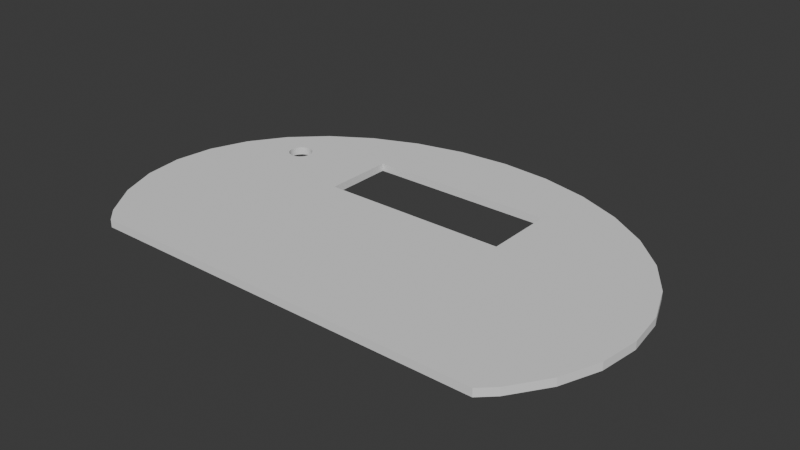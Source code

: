 # Source: deksel.blend  (saved by Blender 4.1.24; exported with 4.5.12 LTS)
import bpy
from mathutils import Matrix  # noqa: F401  (used for matrix-valued properties, if any)

bpy.ops.wm.read_factory_settings(use_empty=True)
scene = bpy.context.scene
scene.name = 'Scene'

# ---- collections
col_collection = bpy.data.collections.new('Collection'); scene.collection.children.link(col_collection)

# ---- world
world_world = bpy.data.worlds.new('World'); scene.world = world_world
world_world.use_nodes = True; world_world.node_tree.nodes.clear()
_N = world_world.node_tree.nodes; _L = world_world.node_tree.links
n0 = _N.new('ShaderNodeOutputWorld'); n0.name = 'World Output'; n0.location = (300, 300)
n1 = _N.new('ShaderNodeBackground'); n1.name = 'Background'; n1.location = (10, 300)
n1.inputs[0].default_value = (0.05088, 0.05088, 0.05088, 1.0)
_L.new(n1.outputs[0], n0.inputs[0])
n0.is_active_output = True
world_world.color = (0.05088, 0.05088, 0.05088)
world_world.use_sun_shadow = False
world_world.sun_shadow_jitter_overblur = 0.0

# ---- meshes
me_cylinder_005 = bpy.data.meshes.new('Cylinder.005')
me_cylinder_005.from_pydata([(0.0, 1.0, -1.0), (0.0, 1.0, 1.0), (0.1951, 0.9808, -1.0), (0.1951, 0.9808, 1.0), (0.3827, 0.9239, -1.0), (0.3827, 0.9239, 1.0), (0.5556, 0.8315, -1.0), (0.5556, 0.8315, 1.0), (0.7071, 0.7071, -1.0), (0.7071, 0.7071, 1.0), (0.8315, 0.5556, -1.0), (0.8315, 0.5556, 1.0), (0.9239, 0.3827, -1.0), (0.9239, 0.3827, 1.0), (0.9808, 0.1951, -1.0), (0.9808, 0.1951, 1.0), (1.0, 0.0, -1.0), (1.0, 0.0, 1.0), (0.9808, -0.1951, -1.0), (0.9808, -0.1951, 1.0), (0.9239, -0.3827, -1.0), (0.9239, -0.3827, 1.0), (0.8315, -0.5556, -1.0), (0.8315, -0.5556, 1.0), (-0.8315, -0.5556, -1.0), (-0.8315, -0.5556, 1.0), (-0.9239, -0.3827, -1.0), (-0.9239, -0.3827, 1.0), (-0.9808, -0.1951, -1.0), (-0.9808, -0.1951, 1.0), (-1.0, 0.0, -1.0), (-1.0, 0.0, 1.0), (-0.9808, 0.1951, -1.0), (-0.9808, 0.1951, 1.0), (-0.9239, 0.3827, -1.0), (-0.9239, 0.3827, 1.0), (-0.8315, 0.5556, -1.0), (-0.8315, 0.5556, 1.0), (-0.7071, 0.7071, -1.0), (-0.7071, 0.7071, 1.0), (-0.5556, 0.8315, -1.0), (-0.5556, 0.8315, 1.0), (-0.3827, 0.9239, -1.0), (-0.3827, 0.9239, 1.0), (-0.1951, 0.9808, -1.0), (-0.1951, 0.9808, 1.0), (-0.3636, 0.6169, 1.0), (-0.3636, 0.2662, 1.0), (0.3636, 0.6169, 1.0), (0.3636, 0.2662, 1.0), (0.3636, 0.6169, -1.0), (0.3636, 0.2662, -1.0), (-0.3636, 0.2662, -1.0), (-0.3636, 0.6169, -1.0), (-0.177, 0.6169, -1.0), (0.777, -0.622, 1.0), (0.777, -0.622, -1.0), (-0.777, -0.622, 1.0), (-0.777, -0.622, -1.0), (-0.7301, 0.4621, 1.0), (-0.7292, 0.4507, 1.0), (-0.7292, 0.4735, 1.0), (-0.7224, 0.4297, 1.0), (-0.7224, 0.4946, 1.0), (-0.7266, 0.4398, 1.0), (-0.7266, 0.4845, 1.0), (-0.7099, 0.4135, 1.0), (-0.7099, 0.5107, 1.0), (-0.6935, 0.4048, 1.0), (-0.6935, 0.5194, 1.0), (-0.702, 0.4081, 1.0), (-0.702, 0.5161, 1.0), (-0.6846, 0.4037, 1.0), (-0.7167, 0.4208, 1.0), (-0.7167, 0.5035, 1.0), (-0.6757, 0.4048, 1.0), (-0.6757, 0.5194, 1.0), (-0.6594, 0.4135, 1.0), (-0.6594, 0.5107, 1.0), (-0.6672, 0.4081, 1.0), (-0.6672, 0.5161, 1.0), (-0.6468, 0.4297, 1.0), (-0.6468, 0.4946, 1.0), (-0.6391, 0.4621, 1.0), (-0.64, 0.4507, 1.0), (-0.64, 0.4735, 1.0), (-0.6426, 0.4398, 1.0), (-0.6426, 0.4845, 1.0), (-0.6525, 0.4208, 1.0), (-0.6525, 0.5035, 1.0), (-0.6846, 0.5206, 1.0), (-0.7301, 0.4621, -1.0), (-0.7292, 0.4507, -1.0), (-0.7292, 0.4735, -1.0), (-0.7224, 0.4297, -1.0), (-0.7224, 0.4946, -1.0), (-0.7266, 0.4398, -1.0), (-0.7266, 0.4845, -1.0), (-0.7099, 0.4135, -1.0), (-0.7099, 0.5107, -1.0), (-0.6935, 0.4048, -1.0), (-0.6935, 0.5194, -1.0), (-0.702, 0.4081, -1.0), (-0.702, 0.5161, -1.0), (-0.6846, 0.4037, -1.0), (-0.7167, 0.4208, -1.0), (-0.7167, 0.5035, -1.0), (-0.6757, 0.4048, -1.0), (-0.6757, 0.5194, -1.0), (-0.6594, 0.4135, -1.0), (-0.6594, 0.5107, -1.0), (-0.6672, 0.4081, -1.0), (-0.6672, 0.5161, -1.0), (-0.6468, 0.4297, -1.0), (-0.6468, 0.4946, -1.0), (-0.6391, 0.4621, -1.0), (-0.64, 0.4507, -1.0), (-0.64, 0.4735, -1.0), (-0.6426, 0.4398, -1.0), (-0.6426, 0.4845, -1.0), (-0.6525, 0.4208, -1.0), (-0.6525, 0.5035, -1.0), (-0.6846, 0.5206, -1.0)], [], [(0, 1, 3, 2), (2, 3, 5, 4), (4, 5, 7, 6), (6, 7, 9, 8), (8, 9, 11, 10), (10, 11, 13, 12), (12, 13, 15, 14), (14, 15, 17, 16), (16, 17, 19, 18), (18, 19, 21, 20), (20, 21, 23, 22), (56, 22, 23, 55), (57, 25, 24, 58), (24, 25, 27, 26), (26, 27, 29, 28), (28, 29, 31, 30), (30, 31, 33, 32), (32, 33, 35, 34), (34, 35, 37, 36), (36, 37, 39, 38), (38, 39, 41, 40), (40, 41, 43, 42), (46, 43, 41, 76, 80, 78, 89, 82, 87, 85, 83, 84, 86, 81, 47), (76, 41, 39, 37, 35, 33, 31, 29, 27, 25, 57, 55, 23, 21, 19, 17, 15, 13, 11, 9, 7, 5, 48, 49, 47, 81, 88, 77, 79, 75, 72, 68, 70, 66, 73, 62, 64, 60, 59, 61, 65, 63, 74, 67, 71, 69, 90), (48, 5, 3, 1, 45, 43, 46), (42, 43, 45, 44), (44, 45, 1, 0), (113, 52, 51, 50, 6, 8, 10, 12, 14, 16, 18, 20, 22, 56, 58, 24, 26, 28, 30, 32, 34, 36, 38, 40, 108, 122, 101, 103, 99, 106, 95, 97, 93, 91, 92, 96, 94, 105, 98, 102, 100, 104, 107, 111, 109, 120), (108, 40, 42, 44, 54, 53, 52, 113, 118, 116, 115, 117, 119, 114, 121, 110, 112), (44, 0, 2, 4, 6, 50, 54), (53, 46, 47, 52), (54, 50, 48, 46, 53), (49, 48, 50, 51), (47, 49, 51, 52), (57, 58, 56, 55), (108, 76, 90, 122), (112, 80, 76, 108), (110, 78, 80, 112), (89, 78, 110, 121), (82, 89, 121, 114), (87, 82, 114, 119), (85, 87, 119, 117), (83, 85, 117, 115), (84, 83, 115, 116), (86, 84, 116, 118), (81, 86, 118, 113), (88, 81, 113, 120), (77, 88, 120, 109), (79, 77, 109, 111), (75, 79, 111, 107), (72, 75, 107, 104), (68, 72, 104, 100), (70, 68, 100, 102), (66, 70, 102, 98), (105, 73, 66, 98), (94, 62, 73, 105), (96, 64, 62, 94), (92, 60, 64, 96), (91, 59, 60, 92), (93, 61, 59, 91), (97, 65, 61, 93), (95, 63, 65, 97), (106, 74, 63, 95), (99, 67, 74, 106), (103, 71, 67, 99), (101, 69, 71, 103), (122, 90, 69, 101)])
_uv = me_cylinder_005.uv_layers.new(name='UVMap')
_uv.uv.foreach_set('vector', [1.0, 0.5, 1.0, 1.0, 0.9688, 1.0, 0.9688, 0.5, 0.9688, 0.5, 0.9688, 1.0, 0.9375, 1.0, 0.9375, 0.5, 0.9375, 0.5, 0.9375, 1.0, 0.9062, 1.0, 0.9062, 0.5, 0.9062, 0.5, 0.9062, 1.0, 0.875, 1.0, 0.875, 0.5, 0.875, 0.5, 0.875, 1.0, 0.8438, 1.0, 0.8438, 0.5, 0.8438, 0.5, 0.8438, 1.0, 0.8125, 1.0, 0.8125, 0.5, 0.8125, 0.5, 0.8125, 1.0, 0.7812, 1.0, 0.7812, 0.5, 0.7812, 0.5, 0.7812, 1.0, 0.75, 1.0, 0.75, 0.5, 0.75, 0.5, 0.75, 1.0, 0.7188, 1.0, 0.7188, 0.5, 0.7188, 0.5, 0.7188, 1.0, 0.6875, 1.0, 0.6875, 0.5, 0.6875, 0.5, 0.6875, 1.0, 0.6562, 1.0, 0.6562, 0.5, 0.6426, 0.5, 0.6562, 0.5, 0.6562, 1.0, 0.6426, 1.0, 0.3574, 1.0, 0.3438, 1.0, 0.3438, 0.5, 0.3574, 0.5, 0.3438, 0.5, 0.3438, 1.0, 0.3125, 1.0, 0.3125, 0.5, 0.3125, 0.5, 0.3125, 1.0, 0.2812, 1.0, 0.2812, 0.5, 0.2812, 0.5, 0.2812, 1.0, 0.25, 1.0, 0.25, 0.5, 0.25, 0.5, 0.25, 1.0, 0.2188, 1.0, 0.2188, 0.5, 0.2188, 0.5, 0.2188, 1.0, 0.1875, 1.0, 0.1875, 0.5, 0.1875, 0.5, 0.1875, 1.0, 0.1562, 1.0, 0.1562, 0.5, 0.1562, 0.5, 0.1562, 1.0, 0.125, 1.0, 0.125, 0.5, 0.125, 0.5, 0.125, 1.0, 0.09375, 1.0, 0.09375, 0.5, 0.09375, 0.5, 0.09375, 1.0, 0.0625, 1.0, 0.0625, 0.5, 0.1627, 0.3981, 0.1582, 0.4717, 0.1167, 0.4496, 0.08782, 0.3747, 0.08987, 0.3739, 0.09176, 0.3726, 0.09341, 0.3708, 0.09477, 0.3687, 0.09577, 0.3663, 0.09639, 0.3636, 0.0966, 0.3609, 0.09639, 0.3582, 0.09577, 0.3555, 0.09477, 0.3531, 0.1627, 0.3139, 0.08782, 0.3747, 0.1167, 0.4496, 0.08029, 0.4197, 0.05045, 0.3833, 0.02827, 0.3418, 0.01461, 0.2968, 0.01, 0.25, 0.01461, 0.2032, 0.02827, 0.1582, 0.05045, 0.1167, 0.06353, 0.1007, 0.4365, 0.1007, 0.4496, 0.1167, 0.4717, 0.1582, 0.4854, 0.2032, 0.49, 0.25, 0.4854, 0.2968, 0.4717, 0.3418, 0.4496, 0.3833, 0.4197, 0.4197, 0.3833, 0.4496, 0.3418, 0.4717, 0.3373, 0.3981, 0.3373, 0.3139, 0.1627, 0.3139, 0.09477, 0.3531, 0.09341, 0.351, 0.09176, 0.3492, 0.08987, 0.348, 0.08782, 0.3472, 0.0857, 0.3469, 0.08357, 0.3472, 0.08152, 0.348, 0.07963, 0.3492, 0.07798, 0.351, 0.07662, 0.3531, 0.07562, 0.3555, 0.075, 0.3582, 0.07479, 0.3609, 0.075, 0.3636, 0.07562, 0.3663, 0.07662, 0.3687, 0.07798, 0.3708, 0.07963, 0.3726, 0.08152, 0.3739, 0.08357, 0.3747, 0.0857, 0.3749, 0.3373, 0.3981, 0.3418, 0.4717, 0.2968, 0.4854, 0.25, 0.49, 0.2032, 0.4854, 0.1582, 0.4717, 0.1627, 0.3981, 0.0625, 0.5, 0.0625, 1.0, 0.03125, 1.0, 0.03125, 0.5, 0.03125, 0.5, 0.03125, 1.0, 0.0, 1.0, 0.0, 0.5, 0.5948, 0.3531, 0.6627, 0.3139, 0.8373, 0.3139, 0.8373, 0.3981, 0.8833, 0.4496, 0.9197, 0.4197, 0.9496, 0.3833, 0.9717, 0.3418, 0.9854, 0.2968, 0.99, 0.25, 0.9854, 0.2032, 0.9717, 0.1582, 0.9496, 0.1167, 0.9365, 0.1007, 0.5635, 0.1007, 0.5504, 0.1167, 0.5283, 0.1582, 0.5146, 0.2032, 0.51, 0.25, 0.5146, 0.2968, 0.5283, 0.3418, 0.5504, 0.3833, 0.5803, 0.4197, 0.6167, 0.4496, 0.5878, 0.3747, 0.5857, 0.3749, 0.5836, 0.3747, 0.5815, 0.3739, 0.5796, 0.3726, 0.578, 0.3708, 0.5766, 0.3687, 0.5756, 0.3663, 0.575, 0.3636, 0.5748, 0.3609, 0.575, 0.3582, 0.5756, 0.3555, 0.5766, 0.3531, 0.578, 0.351, 0.5796, 0.3492, 0.5815, 0.348, 0.5836, 0.3472, 0.5857, 0.3469, 0.5878, 0.3472, 0.5899, 0.348, 0.5918, 0.3492, 0.5934, 0.351, 0.5878, 0.3747, 0.6167, 0.4496, 0.6582, 0.4717, 0.7032, 0.4854, 0.7075, 0.3981, 0.6627, 0.3981, 0.6627, 0.3139, 0.5948, 0.3531, 0.5958, 0.3555, 0.5964, 0.3582, 0.5966, 0.3609, 0.5964, 0.3636, 0.5958, 0.3663, 0.5948, 0.3687, 0.5934, 0.3708, 0.5918, 0.3726, 0.5899, 0.3739, 0.7032, 0.4854, 0.75, 0.49, 0.7968, 0.4854, 0.8418, 0.4717, 0.8833, 0.4496, 0.8373, 0.3981, 0.7075, 0.3981, 0.4392, 0.25, 0.4767, 0.25, 0.4767, 0.0, 0.4392, 0.0, 0.4392, 0.3142, 0.4392, 0.5, 0.4767, 0.5, 0.4767, 0.25, 0.4392, 0.25, 0.4767, 0.75, 0.4767, 0.5, 0.4392, 0.5, 0.4392, 0.75, 0.4767, 1.0, 0.4767, 0.75, 0.4392, 0.75, 0.4392, 1.0, 0.5627, 0.3217, 0.5613, 0.3217, 0.5613, 0.4262, 0.5627, 0.4262, 0.9688, 0.6931, 0.9688, 0.7026, 1.0, 0.7026, 1.0, 0.6931, 0.9375, 0.6931, 0.9375, 0.7026, 0.9688, 0.7026, 0.9688, 0.6931, 0.9062, 0.6931, 0.9062, 0.7026, 0.9375, 0.7026, 0.9375, 0.6931, 0.875, 0.7026, 0.9062, 0.7026, 0.9062, 0.6931, 0.875, 0.6931, 0.8437, 0.7026, 0.875, 0.7026, 0.875, 0.6931, 0.8438, 0.6931, 0.8125, 0.7026, 0.8437, 0.7026, 0.8438, 0.6931, 0.8125, 0.6931, 0.7812, 0.7026, 0.8125, 0.7026, 0.8125, 0.6931, 0.7812, 0.6931, 0.75, 0.7026, 0.7812, 0.7026, 0.7812, 0.6931, 0.75, 0.6931, 0.7188, 0.7026, 0.75, 0.7026, 0.75, 0.6931, 0.7188, 0.6931, 0.6875, 0.7026, 0.7188, 0.7026, 0.7188, 0.6931, 0.6875, 0.6931, 0.6562, 0.7026, 0.6875, 0.7026, 0.6875, 0.6931, 0.6562, 0.6931, 0.625, 0.7026, 0.6562, 0.7026, 0.6562, 0.6931, 0.625, 0.6931, 0.5938, 0.7026, 0.625, 0.7026, 0.625, 0.6931, 0.5938, 0.6931, 0.5625, 0.7026, 0.5938, 0.7026, 0.5938, 0.6931, 0.5625, 0.6931, 0.5312, 0.7026, 0.5625, 0.7026, 0.5625, 0.6931, 0.5312, 0.6931, 0.5, 0.7026, 0.5312, 0.7026, 0.5312, 0.6931, 0.5, 0.6931, 0.4687, 0.7026, 0.5, 0.7026, 0.5, 0.6931, 0.4688, 0.6931, 0.4375, 0.7026, 0.4687, 0.7026, 0.4688, 0.6931, 0.4375, 0.6931, 0.4062, 0.7026, 0.4375, 0.7026, 0.4375, 0.6931, 0.4062, 0.6931, 0.375, 0.6931, 0.375, 0.7026, 0.4062, 0.7026, 0.4062, 0.6931, 0.3438, 0.6931, 0.3438, 0.7026, 0.375, 0.7026, 0.375, 0.6931, 0.3125, 0.6931, 0.3125, 0.7026, 0.3438, 0.7026, 0.3438, 0.6931, 0.2812, 0.6931, 0.2812, 0.7026, 0.3125, 0.7026, 0.3125, 0.6931, 0.25, 0.6931, 0.25, 0.7026, 0.2812, 0.7026, 0.2812, 0.6931, 0.2188, 0.6931, 0.2188, 0.7026, 0.25, 0.7026, 0.25, 0.6931, 0.1875, 0.6931, 0.1875, 0.7026, 0.2188, 0.7026, 0.2188, 0.6931, 0.1562, 0.6931, 0.1562, 0.7026, 0.1875, 0.7026, 0.1875, 0.6931, 0.125, 0.6931, 0.125, 0.7026, 0.1562, 0.7026, 0.1562, 0.6931, 0.09375, 0.6931, 0.09375, 0.7026, 0.125, 0.7026, 0.125, 0.6931, 0.0625, 0.6931, 0.0625, 0.7026, 0.09375, 0.7026, 0.09375, 0.6931, 0.03125, 0.6931, 0.03125, 0.7026, 0.0625, 0.7026, 0.0625, 0.6931, 0.0, 0.6931, 0.0, 0.7026, 0.03125, 0.7026, 0.03125, 0.6931])
me_cylinder_005.update()

# ---- objects
ob_bovenkant = bpy.data.objects.new('bovenkant', me_cylinder_005)

# ---- transforms, parenting, visibility, modifiers, constraints
ob_bovenkant.location = (0.0, 0.0, 0.0)
ob_bovenkant.scale = (9.9, 7.7, 0.15)

# ---- collection membership
col_collection.objects.link(ob_bovenkant)

# ---- scene / render settings (as saved in the file)
scene.frame_start = 1; scene.frame_end = 250; scene.frame_set(1)
scene.render.engine = 'BLENDER_EEVEE_NEXT'
scene.cycles.sampling_pattern = 'TABULATED_SOBOL'
scene.eevee.ray_tracing_options.trace_max_roughness = 0.0
bpy.context.view_layer.update()

# ---- added for rendering (the .blend has no active camera and no usable light): camera, sun
cam_auto = bpy.data.cameras.new('AutoCamera')
cam_auto.lens = 50.0
cam_auto.sensor_width = 36.0
cam_auto.clip_end = 1000.0
ob_auto_camera = bpy.data.objects.new('AutoCamera', cam_auto)
scene.collection.objects.link(ob_auto_camera)
ob_auto_camera.location = (21.6612, -24.5381, 17.3289)
ob_auto_camera.rotation_euler = (1.09748, -7.21219e-08, 0.694738)
scene.camera = ob_auto_camera
light_auto_sun = bpy.data.lights.new('AutoSun', 'SUN')
light_auto_sun.energy = 3.0
light_auto_sun.angle = 0.0523599
ob_auto_sun = bpy.data.objects.new('AutoSun', light_auto_sun)
scene.collection.objects.link(ob_auto_sun)
ob_auto_sun.rotation_euler = (0.872665, 0.174533, 0.523599)
bpy.context.view_layer.update()
